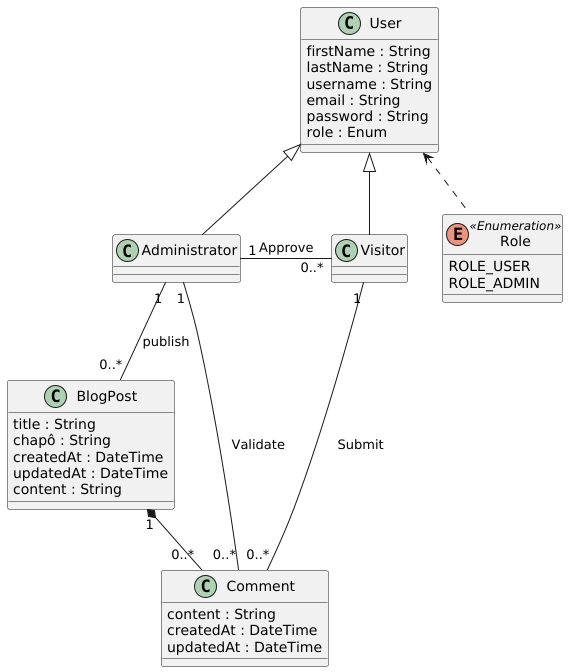

The diagram above was rendered by PlantUML. Its source (embedded in the PNG):
@startuml
class User {
firstName : String
lastName : String
username : String
email : String
password : String
role : Enum
}
class Visitor
class Administrator
enum Role <<Enumeration>> {
ROLE_USER
ROLE_ADMIN
}
class BlogPost {
title : String
chapô : String
createdAt : DateTime
updatedAt : DateTime
content : String
}
class Comment {
content : String
createdAt : DateTime
updatedAt : DateTime
}

User <|-- Visitor
User <|-- Administrator
User <.. Role
Administrator "1" - "0..*" Visitor : Approve
Administrator "1" -- "0..*" BlogPost : publish
Administrator "1" -- "0..*" Comment : Validate
Visitor "1" -- "0..*" Comment : Submit
BlogPost "1" *-- "0..*" Comment

@enduml